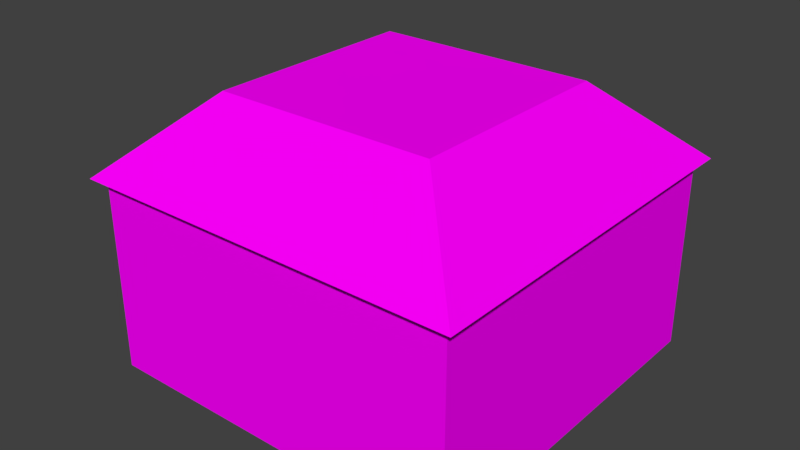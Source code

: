 # Source: casa1.blend  (saved by Blender 2.79.0; exported with 4.5.12 LTS)
import bpy
from mathutils import Matrix  # noqa: F401  (used for matrix-valued properties, if any)

bpy.ops.wm.read_factory_settings(use_empty=True)
scene = bpy.context.scene
scene.name = 'Scene'

# ---- collections
col_collection_1 = bpy.data.collections.new('Collection 1'); scene.collection.children.link(col_collection_1)

# ---- images (referenced by path relative to the original .blend; pixels are not part of the script)
import os
ASSET_DIR = os.environ.get("B2B_ASSET_DIR", "")  # directory of the original .blend (textures are referenced by path, not embedded)
HERE = os.path.dirname(os.path.abspath(__file__))  # packed textures are extracted next to this script under _unpacked/

def load_image(name, relpath, width, height, colorspace="sRGB"):
    """Load a texture the original file referenced (path relative to the .blend, or extracted next to this script)."""
    p = next((c for c in (os.path.join(HERE, relpath), os.path.join(ASSET_DIR, relpath)) if relpath and os.path.exists(c)), "")
    if p:
        img = bpy.data.images.load(p, check_existing=True)
        img.name = name
    else:  # same state as the original file: an image datablock whose file is absent (Cycles renders it pink)
        img = bpy.data.images.new(name, width, height)
        img.source = "FILE"
        img.filepath = "//" + (relpath or name)
    img.colorspace_settings.name = colorspace
    return img
img_lowpoly_tex_png = load_image('lowpoly_tex.png', 'lowpoly_tex.png', 1024, 1024, 'sRGB')

# ---- materials (node trees are filled in below, after node groups)
mat_mat_colors = bpy.data.materials.new('mat_colors')
mat_mat_colors.alpha_threshold = 0.0
mat_mat_colors.roughness = 0.5

# ---- material node trees
mat_mat_colors.use_nodes = True; mat_mat_colors.node_tree.nodes.clear()
_N = mat_mat_colors.node_tree.nodes; _L = mat_mat_colors.node_tree.links
n0 = _N.new('ShaderNodeOutputMaterial'); n0.name = 'Material Output'; n0.location = (300, 300)
n1 = _N.new('ShaderNodeBsdfDiffuse'); n1.name = 'Diffuse BSDF'; n1.location = (10, 300)
n2 = _N.new('ShaderNodeTexImage'); n2.name = 'Image Texture'; n2.location = (-180, 300)
n2.width = 140
n2.image = img_lowpoly_tex_png
_L.new(n1.outputs[0], n0.inputs[0])
_L.new(n2.outputs[0], n1.inputs[0])
n0.is_active_output = True

# ---- world
world_world = bpy.data.worlds.new('World'); scene.world = world_world
world_world.color = (0.05088, 0.05088, 0.05088)
world_world.use_sun_shadow = False
world_world.sun_shadow_jitter_overblur = 0.0
world_world.cycles.sampling_method = 'MANUAL'

# ---- meshes
me_plane = bpy.data.meshes.new('Plane')
me_plane.from_pydata([(-1.0, -1.0, 0.0), (1.0, -1.0, 0.0), (-1.0, 1.0, 0.0), (1.0, 1.0, 0.0), (-1.0, -1.0, 2.0), (1.0, -1.0, 2.0), (-1.0, 1.0, 2.0), (1.0, 1.0, 2.0), (-0.5646, -0.5646, 2.795), (0.5646, -0.5646, 2.795), (-0.5646, 0.5646, 2.795), (0.5646, 0.5646, 2.795), (-1.0, 1.0, 2.0), (-1.0, -1.0, 2.0), (1.0, -1.0, 2.0), (1.0, 1.0, 2.0), (-1.0, 1.0, 2.0), (-1.0, -1.0, 2.0), (1.0, -1.0, 2.0), (1.0, 1.0, 2.0), (-0.9455, 0.9455, 0.0), (-0.9455, -0.9455, 0.0), (0.9455, -0.9455, 0.0), (0.9455, 0.9455, 0.0), (-0.9455, 0.9455, 2.0), (-0.9455, -0.9455, 2.0), (0.9455, -0.9455, 2.0), (0.9455, 0.9455, 2.0), (-1.0, 1.0, 0.0), (-1.0, -1.0, 0.0), (1.0, -1.0, 0.0), (1.0, 1.0, 0.0), (-1.0, 1.0, 2.0), (-1.0, -1.0, 2.0), (1.0, -1.0, 2.0), (1.0, 1.0, 2.0), (-0.9594, 0.2052, 0.01026), (-0.9594, -0.173, 0.002707), (-0.9484, 0.2028, 1.165), (-0.9613, -0.1672, 1.154), (-0.9671, -0.1728, 0.008734), (-0.9689, -0.1669, 1.16), (-0.9506, 0.2208, 1.168), (-0.9487, 0.2149, 0.01629), (-1.066, -0.1728, 0.008078), (-1.068, -0.1669, 1.16), (-1.049, 0.2208, 1.167), (-1.047, 0.2149, 0.01563), (-1.056, 0.1461, 0.5282), (-1.057, 0.1468, 0.6193), (-1.057, 0.1902, 0.6199), (-1.056, 0.1895, 0.5288), (-1.075, 0.1461, 0.5278), (-1.076, 0.1468, 0.6189), (-1.076, 0.1902, 0.6195), (-1.075, 0.1895, 0.5284), (-0.9509, 0.4791, 0.5275), (-0.9509, 0.4739, 0.9883), (-0.9516, 0.7117, 0.5378), (-0.9515, 0.7065, 0.9986), (-0.9515, 0.687, 0.5856), (-0.951, 0.5027, 0.5775), (-0.951, 0.4986, 0.9404), (-0.9515, 0.6829, 0.9486), (-0.9515, 0.687, 0.5856), (-0.951, 0.5027, 0.5775), (-0.951, 0.4986, 0.9404), (-0.9515, 0.6829, 0.9486), (-0.9515, 0.687, 0.5856), (-0.951, 0.5027, 0.5775), (-0.951, 0.4986, 0.9404), (-0.9515, 0.6829, 0.9486), (-0.9509, 0.4791, 0.5275), (-0.9509, 0.4739, 0.9883), (-0.9516, 0.7117, 0.5378), (-0.9515, 0.7065, 0.9986), (-0.9575, 0.5859, 0.9343), (-0.9576, 0.5958, 0.9347), (-0.9575, 0.5907, 0.9445), (-0.9573, 0.5057, 0.7492), (-0.9509, 0.4791, 0.5275), (-0.9509, 0.4739, 0.9883), (-0.9516, 0.7117, 0.5378), (-0.9515, 0.7065, 0.9986), (-0.9515, 0.687, 0.5856), (-0.951, 0.5027, 0.5775), (-0.951, 0.4986, 0.9404), (-0.9515, 0.6829, 0.9486), (-0.9516, 0.7117, 0.5378), (-0.9509, 0.4791, 0.5275), (-0.9509, 0.4739, 0.9883), (-0.9515, 0.7065, 0.9986), (-0.9515, 0.687, 0.5856), (-0.951, 0.5027, 0.5775), (-0.951, 0.4986, 0.9404), (-0.9515, 0.6829, 0.9486), (-0.9516, 0.7117, 0.5378), (-0.9509, 0.4791, 0.5275), (-0.9509, 0.4739, 0.9883), (-0.9515, 0.7065, 0.9986), (-0.9586, 0.687, 0.5856), (-0.9581, 0.5027, 0.5775), (-0.9581, 0.4986, 0.9404), (-0.9586, 0.6829, 0.9486), (-0.9587, 0.7117, 0.5378), (-0.9581, 0.4791, 0.5275), (-0.958, 0.4739, 0.9883), (-0.9587, 0.7064, 0.9986), (-0.9573, 0.5055, 0.7692), (-0.9573, 0.5007, 0.7589), (-0.9576, 0.5996, 0.5918), (-0.9576, 0.5898, 0.5913), (-0.9576, 0.5948, 0.5816), (-0.9515, 0.6819, 0.5954), (-0.9515, 0.687, 0.5856), (-0.951, 0.5075, 0.5877), (-0.951, 0.5027, 0.5775), (-0.951, 0.5037, 0.9306), (-0.951, 0.4986, 0.9404), (-0.9515, 0.6781, 0.9384), (-0.9515, 0.6829, 0.9486), (-0.9512, 0.5898, 0.5913), (-0.9513, 0.5997, 0.5918), (-0.9513, 0.5949, 0.5816), (-0.951, 0.5055, 0.7692), (-0.951, 0.5057, 0.7492), (-0.951, 0.5007, 0.7589), (-0.9512, 0.5958, 0.9347), (-0.9512, 0.5859, 0.9343), (-0.9512, 0.5907, 0.9445), (-0.9515, 0.6801, 0.7569), (-0.9515, 0.6799, 0.7769), (-0.9515, 0.6849, 0.7671), (-0.9513, 0.5976, 0.7732), (-0.9513, 0.5978, 0.7533), (-0.9512, 0.588, 0.7528), (-0.9512, 0.5878, 0.7728), (-0.9578, 0.6849, 0.7671), (-0.9578, 0.6801, 0.7569), (-0.9578, 0.6799, 0.7769), (-0.9575, 0.5877, 0.7728), (-0.9576, 0.5976, 0.7732), (-0.9576, 0.5978, 0.7533), (-0.9575, 0.588, 0.7528), (-0.9573, 0.5027, 0.5775), (-0.9573, 0.5075, 0.5877), (-0.9573, 0.4986, 0.9404), (-0.9573, 0.5036, 0.9307), (-0.9578, 0.6829, 0.9486), (-0.9578, 0.678, 0.9384), (-0.9578, 0.687, 0.5856), (-0.9578, 0.6819, 0.5954), (-0.9487, -0.7097, 0.5744), (-0.9486, -0.7149, 1.035), (-0.9493, -0.4772, 0.5848), (-0.9493, -0.4824, 1.046), (-0.9492, -0.5019, 0.6326), (-0.9487, -0.6862, 0.6244), (-0.9487, -0.6903, 0.9874), (-0.9492, -0.506, 0.9956), (-0.9492, -0.5019, 0.6326), (-0.9487, -0.6862, 0.6244), (-0.9487, -0.6903, 0.9874), (-0.9492, -0.506, 0.9956), (-0.9492, -0.5019, 0.6326), (-0.9487, -0.6862, 0.6244), (-0.9487, -0.6903, 0.9874), (-0.9492, -0.506, 0.9956), (-0.9487, -0.7097, 0.5744), (-0.9486, -0.7149, 1.035), (-0.9493, -0.4772, 0.5848), (-0.9493, -0.4824, 1.046), (-0.9552, -0.603, 0.9813), (-0.9553, -0.5931, 0.9817), (-0.9553, -0.5981, 0.9915), (-0.955, -0.6832, 0.7961), (-0.9487, -0.7097, 0.5744), (-0.9486, -0.7149, 1.035), (-0.9493, -0.4772, 0.5848), (-0.9493, -0.4824, 1.046), (-0.9492, -0.5019, 0.6326), (-0.9487, -0.6862, 0.6244), (-0.9487, -0.6903, 0.9874), (-0.9492, -0.506, 0.9956), (-0.9493, -0.4772, 0.5848), (-0.9487, -0.7097, 0.5744), (-0.9486, -0.7149, 1.035), (-0.9493, -0.4824, 1.046), (-0.9492, -0.5019, 0.6326), (-0.9487, -0.6862, 0.6244), (-0.9487, -0.6903, 0.9874), (-0.9492, -0.506, 0.9956), (-0.9493, -0.4772, 0.5848), (-0.9487, -0.7097, 0.5744), (-0.9486, -0.7149, 1.035), (-0.9493, -0.4824, 1.046), (-0.9563, -0.5019, 0.6326), (-0.9558, -0.6862, 0.6244), (-0.9558, -0.6903, 0.9874), (-0.9563, -0.506, 0.9956), (-0.9564, -0.4772, 0.5848), (-0.9558, -0.7098, 0.5744), (-0.9557, -0.715, 1.035), (-0.9564, -0.4824, 1.046), (-0.955, -0.6834, 0.8161), (-0.955, -0.6882, 0.8059), (-0.9553, -0.5892, 0.6387), (-0.9553, -0.5991, 0.6383), (-0.9553, -0.594, 0.6285), (-0.9492, -0.5069, 0.6424), (-0.9492, -0.5019, 0.6326), (-0.9487, -0.6813, 0.6346), (-0.9487, -0.6862, 0.6244), (-0.9487, -0.6852, 0.9776), (-0.9487, -0.6903, 0.9874), (-0.9492, -0.5108, 0.9854), (-0.9492, -0.506, 0.9956), (-0.949, -0.5991, 0.6383), (-0.949, -0.5892, 0.6387), (-0.949, -0.594, 0.6285), (-0.9487, -0.6834, 0.8161), (-0.9487, -0.6832, 0.7961), (-0.9487, -0.6882, 0.8059), (-0.949, -0.5931, 0.9817), (-0.9489, -0.6029, 0.9813), (-0.9489, -0.5981, 0.9915), (-0.9492, -0.5088, 0.8039), (-0.9492, -0.509, 0.8239), (-0.9492, -0.5039, 0.8141), (-0.949, -0.5913, 0.8202), (-0.949, -0.591, 0.8002), (-0.9489, -0.6009, 0.7998), (-0.9489, -0.6011, 0.8198), (-0.9555, -0.504, 0.8141), (-0.9555, -0.5088, 0.8039), (-0.9555, -0.509, 0.8239), (-0.9553, -0.6011, 0.8198), (-0.9553, -0.5913, 0.8202), (-0.9553, -0.591, 0.8002), (-0.9553, -0.6009, 0.7998), (-0.955, -0.6862, 0.6244), (-0.955, -0.6814, 0.6346), (-0.955, -0.6903, 0.9874), (-0.955, -0.6852, 0.9776), (-0.9555, -0.506, 0.9956), (-0.9555, -0.5108, 0.9854), (-0.9555, -0.5019, 0.6326), (-0.9555, -0.5069, 0.6424), (-1.0, 1.0, 0.0), (-1.0, -1.0, 0.0), (-0.9455, 0.9455, 0.0), (-0.9455, -0.9455, 0.0), (-1.0, 1.0, 0.0), (-1.0, -1.0, 0.0), (-0.9455, 0.9455, 0.0), (-0.9455, -0.9455, 0.0), (-1.066, -0.1728, 0.008078), (-1.068, -0.1669, 1.16), (-1.049, 0.2208, 1.167), (-1.047, 0.2149, 0.01563), (-0.9671, -0.1728, 0.008734), (-0.9689, -0.1669, 1.16), (-1.066, -0.1728, 0.008078), (-1.068, -0.1669, 1.16), (-1.066, -0.1728, 0.008078), (-1.068, -0.1669, 1.16), (-1.049, 0.2208, 1.167), (-1.047, 0.2149, 0.01563)], [], [(15, 14, 18, 19), (5, 7, 15, 14), (2, 0, 29, 28), (1, 3, 31, 30), (4, 6, 32, 33), (7, 5, 34, 35), (8, 9, 11, 10), (6, 4, 13, 12), (7, 6, 12, 15), (4, 5, 14, 13), (8, 10, 12, 13), (9, 8, 13, 14), (11, 9, 14, 15), (10, 11, 15, 12), (13, 12, 16, 17), (12, 15, 19, 16), (14, 13, 17, 18), (22, 23, 27, 26), (20, 21, 25, 24), (23, 20, 24, 27), (21, 22, 26, 25), (6, 7, 35, 32), (5, 4, 33, 34), (3, 2, 28, 31), (0, 1, 30, 29), (24, 25, 33, 32), (25, 26, 34, 33), (26, 27, 35, 34), (27, 24, 32, 35), (36, 38, 39, 37), (41, 42, 46, 45), (36, 37, 40, 43), (37, 39, 41, 40), (39, 38, 42, 41), (38, 36, 43, 42), (47, 44, 256, 259), (42, 43, 47, 46), (43, 40, 44, 47), (258, 259, 267, 266), (51, 50, 49, 48), (55, 52, 53, 54), (49, 50, 54, 53), (50, 51, 55, 54), (51, 48, 52, 55), (48, 49, 53, 52), (62, 63, 67, 66), (59, 58, 88, 91), (61, 60, 84, 85), (63, 62, 86, 87), (58, 56, 89, 88), (67, 64, 68, 71), (60, 61, 65, 64), (63, 60, 64, 67), (61, 62, 66, 65), (56, 58, 74, 72), (65, 66, 70, 69), (66, 67, 71, 70), (64, 65, 69, 68), (111, 110, 112), (133, 127, 119, 131), (115, 125, 135, 121), (58, 59, 75, 74), (57, 56, 72, 73), (68, 69, 116, 123, 114), (124, 117, 128, 136), (59, 57, 73, 75), (74, 75, 83, 82), (73, 72, 80, 81), (75, 73, 81, 83), (72, 74, 82, 80), (86, 85, 93, 94), (84, 87, 95, 92), (89, 90, 98, 97), (91, 88, 96, 99), (56, 57, 90, 89), (60, 63, 87, 84), (62, 61, 85, 86), (57, 59, 91, 90), (97, 98, 106, 105), (99, 96, 104, 107), (93, 92, 100, 101), (95, 94, 102, 103), (90, 91, 99, 98), (88, 89, 97, 96), (87, 86, 94, 95), (85, 84, 92, 93), (101, 100, 104, 105), (102, 101, 105, 106), (103, 102, 106, 107), (100, 103, 107, 104), (92, 95, 103, 100), (94, 93, 101, 102), (98, 99, 107, 106), (96, 97, 105, 104), (71, 68, 114, 132, 120), (69, 70, 118, 126, 116), (70, 71, 120, 129, 118), (119, 127, 77, 149), (125, 115, 145, 79), (123, 116, 144, 112), (124, 136, 140, 108), (116, 126, 109, 144), (130, 134, 142, 138), (129, 120, 148, 78), (122, 113, 151, 110), (133, 131, 139, 141), (117, 124, 108, 147), (136, 128, 76, 140), (114, 123, 112, 150), (131, 119, 149, 139), (127, 133, 141, 77), (113, 130, 138, 151), (120, 132, 137, 148), (126, 118, 146, 109), (122, 134, 130, 113), (108, 79, 109), (77, 76, 78), (138, 139, 137), (141, 142, 143, 140), (112, 144, 145, 111), (109, 146, 147, 108), (78, 148, 149, 77), (137, 150, 151, 138), (150, 112, 110, 151), (144, 109, 79, 145), (146, 78, 76, 147), (148, 137, 139, 149), (141, 139, 138, 142), (108, 140, 143, 79), (142, 110, 111, 143), (77, 141, 140, 76), (135, 125, 79, 143), (118, 129, 78, 146), (132, 114, 150, 137), (134, 122, 110, 142), (115, 121, 111, 145), (128, 117, 147, 76), (121, 135, 143, 111), (158, 159, 163, 162), (155, 154, 184, 187), (157, 156, 180, 181), (159, 158, 182, 183), (154, 152, 185, 184), (163, 160, 164, 167), (156, 157, 161, 160), (159, 156, 160, 163), (157, 158, 162, 161), (152, 154, 170, 168), (161, 162, 166, 165), (162, 163, 167, 166), (160, 161, 165, 164), (207, 206, 208), (229, 223, 215, 227), (211, 221, 231, 217), (154, 155, 171, 170), (153, 152, 168, 169), (164, 165, 212, 219, 210), (220, 213, 224, 232), (155, 153, 169, 171), (170, 171, 179, 178), (169, 168, 176, 177), (171, 169, 177, 179), (168, 170, 178, 176), (182, 181, 189, 190), (180, 183, 191, 188), (185, 186, 194, 193), (187, 184, 192, 195), (152, 153, 186, 185), (156, 159, 183, 180), (158, 157, 181, 182), (153, 155, 187, 186), (193, 194, 202, 201), (195, 192, 200, 203), (189, 188, 196, 197), (191, 190, 198, 199), (186, 187, 195, 194), (184, 185, 193, 192), (183, 182, 190, 191), (181, 180, 188, 189), (197, 196, 200, 201), (198, 197, 201, 202), (199, 198, 202, 203), (196, 199, 203, 200), (188, 191, 199, 196), (190, 189, 197, 198), (194, 195, 203, 202), (192, 193, 201, 200), (167, 164, 210, 228, 216), (165, 166, 214, 222, 212), (166, 167, 216, 225, 214), (215, 223, 173, 245), (221, 211, 241, 175), (219, 212, 240, 208), (220, 232, 236, 204), (212, 222, 205, 240), (226, 230, 238, 234), (225, 216, 244, 174), (218, 209, 247, 206), (229, 227, 235, 237), (213, 220, 204, 243), (232, 224, 172, 236), (210, 219, 208, 246), (227, 215, 245, 235), (223, 229, 237, 173), (209, 226, 234, 247), (216, 228, 233, 244), (222, 214, 242, 205), (218, 230, 226, 209), (204, 175, 205), (173, 172, 174), (234, 235, 233), (237, 238, 239, 236), (208, 240, 241, 207), (205, 242, 243, 204), (174, 244, 245, 173), (233, 246, 247, 234), (246, 208, 206, 247), (240, 205, 175, 241), (242, 174, 172, 243), (244, 233, 235, 245), (237, 235, 234, 238), (204, 236, 239, 175), (238, 206, 207, 239), (173, 237, 236, 172), (231, 221, 175, 239), (214, 225, 174, 242), (228, 210, 246, 233), (230, 218, 206, 238), (211, 217, 207, 241), (224, 213, 243, 172), (217, 231, 239, 207), (28, 29, 249, 248), (21, 20, 250, 251), (20, 28, 248, 250), (248, 249, 253, 252), (250, 248, 252, 254), (251, 250, 254, 255), (257, 258, 266, 265), (44, 45, 257, 256), (45, 46, 258, 257), (46, 47, 259, 258), (260, 261, 263, 262), (267, 264, 265, 266), (45, 44, 262, 263), (44, 40, 260, 262), (259, 256, 264, 267), (41, 45, 263, 261), (256, 257, 265, 264), (40, 41, 261, 260)])
_uv = me_plane.uv_layers.new(name='UVMap')
_uv.uv.foreach_set('vector', [0.9141, 0.02928, 0.9141, 0.3135, 0.9079, 0.3078, 0.9089, 0.03486, 0.01146, 0.6177, 0.621, 0.6178, 0.6316, 0.6287, 0.0001413, 0.6287, 0.3173, 0.3087, 0.3114, 0.3142, 0.3112, 0.3142, 0.3173, 0.3084, 0.3169, 0.3202, 0.3228, 0.3146, 0.323, 0.3147, 0.3169, 0.3205, 0.0132, 0.01111, 0.6228, 0.01116, 0.6112, 0.02448, 0.0261, 0.02234, 0.621, 0.6178, 0.01146, 0.6177, 0.02304, 0.6044, 0.6081, 0.6065, 0.007897, 0.6921, 0.05614, 0.6968, 0.05152, 0.7337, 0.007177, 0.7387, 0.6228, 0.01116, 0.0132, 0.01111, 0.00259, 0.0001414, 0.6341, 0.0001413, 0.621, 0.6178, 0.6228, 0.01116, 0.6341, 0.0001413, 0.6316, 0.6287, 0.0132, 0.01111, 0.01146, 0.6177, 0.0001413, 0.6287, 0.00259, 0.0001414, 0.05836, 0.6936, 0.05706, 0.74, 0.01318, 0.7381, 0.007954, 0.6935, 0.05648, 0.7314, 0.009381, 0.7317, 0.009245, 0.6986, 0.05666, 0.7006, 0.05288, 0.6973, 0.0536, 0.7413, 0.01315, 0.7413, 0.01331, 0.6942, 0.05054, 0.742, 0.01065, 0.7358, 0.01221, 0.6951, 0.05829, 0.6951, 0.6344, 0.2843, 0.6344, 0.0001413, 0.6406, 0.00586, 0.6395, 0.2788, 0.6344, 0.0001413, 0.9141, 0.02928, 0.9089, 0.03486, 0.6406, 0.00586, 0.9141, 0.3135, 0.6344, 0.2843, 0.6395, 0.2788, 0.9079, 0.3078, 0.4446, 0.945, 0.4902, 0.9452, 0.49, 0.9889, 0.4445, 0.9891, 0.4964, 0.9887, 0.4583, 0.9897, 0.4591, 0.9469, 0.4965, 0.9468, 0.4535, 0.981, 0.454, 0.9493, 0.4883, 0.9501, 0.4885, 0.9809, 0.4869, 0.9496, 0.4899, 0.9802, 0.4506, 0.9772, 0.4602, 0.9555, 0.6228, 0.01116, 0.621, 0.6178, 0.6081, 0.6065, 0.6112, 0.02448, 0.01146, 0.6177, 0.0132, 0.01111, 0.0261, 0.02234, 0.02304, 0.6044, 0.3228, 0.3146, 0.3173, 0.3087, 0.3173, 0.3084, 0.323, 0.3147, 0.3114, 0.3142, 0.3169, 0.3202, 0.3169, 0.3205, 0.3112, 0.3142, 0.5919, 0.04021, 0.04142, 0.04133, 0.0261, 0.02234, 0.6112, 0.02448, 0.04142, 0.04133, 0.04235, 0.5887, 0.02304, 0.6044, 0.0261, 0.02234, 0.04235, 0.5887, 0.5928, 0.5875, 0.6081, 0.6065, 0.02304, 0.6044, 0.5928, 0.5875, 0.5919, 0.04021, 0.6112, 0.02448, 0.6081, 0.6065, 0.0, 0.0, 1.0, 0.0, 1.0, 1.0, 0.0, 1.0, 0.139, 0.8245, 0.1735, 0.8245, 0.1735, 0.8591, 0.139, 0.8591, 0.0, 0.0, 1.0, 0.0, 1.0, 1.0, 0.0, 1.0, 0.1529, 0.8238, 0.1812, 0.8225, 0.1799, 0.847, 0.1529, 0.8457, 0.1794, 0.8469, 0.1805, 0.8241, 0.1538, 0.822, 0.1508, 0.8448, 0.0, 0.0, 1.0, 0.0, 1.0, 1.0, 0.0, 1.0, 0.1351, 0.8571, 0.1774, 0.8571, 0.1774, 0.8571, 0.1351, 0.8571, 0.1746, 0.8641, 0.134, 0.8641, 0.134, 0.8234, 0.1746, 0.8234, 0.1351, 0.8148, 0.1774, 0.8148, 0.1774, 0.8571, 0.1351, 0.8571, 0.1746, 0.8234, 0.134, 0.8234, 0.134, 0.8234, 0.1746, 0.8234, 0.0, 0.0, 1.0, 0.0, 1.0, 1.0, 0.0, 1.0, 0.3193, 0.7549, 0.3643, 0.7549, 0.3643, 0.7998, 0.3193, 0.7998, 0.322, 0.7576, 0.3655, 0.7576, 0.3655, 0.801, 0.322, 0.801, 0.3208, 0.7602, 0.3589, 0.7602, 0.3589, 0.7984, 0.3208, 0.7984, 0.3276, 0.7573, 0.3677, 0.7573, 0.3677, 0.7974, 0.3276, 0.7974, 0.08545, 0.7632, 0.1216, 0.7632, 0.1216, 0.7993, 0.08545, 0.7993, 0.4301, 0.6393, 0.4315, 0.664, 0.431, 0.6635, 0.4297, 0.6399, 0.4439, 0.6728, 0.3843, 0.6728, 0.385, 0.6718, 0.4431, 0.6718, 0.3925, 0.6397, 0.3937, 0.6649, 0.3932, 0.6656, 0.392, 0.6392, 0.4315, 0.664, 0.4301, 0.6393, 0.4305, 0.6387, 0.432, 0.6646, 0.3843, 0.6728, 0.3798, 0.631, 0.3806, 0.632, 0.385, 0.6718, 0.431, 0.6635, 0.3941, 0.6643, 0.3945, 0.6637, 0.4305, 0.6629, 0.3937, 0.6649, 0.3925, 0.6397, 0.393, 0.6403, 0.3941, 0.6643, 0.4315, 0.664, 0.3937, 0.6649, 0.3941, 0.6643, 0.431, 0.6635, 0.3925, 0.6397, 0.4301, 0.6393, 0.4297, 0.6399, 0.393, 0.6403, 0.3798, 0.631, 0.3843, 0.6728, 0.3836, 0.6737, 0.3789, 0.63, 0.393, 0.6403, 0.4297, 0.6399, 0.4292, 0.6405, 0.3935, 0.6409, 0.4297, 0.6399, 0.431, 0.6635, 0.4305, 0.6629, 0.4292, 0.6405, 0.3941, 0.6643, 0.393, 0.6403, 0.3935, 0.6409, 0.3945, 0.6637, 0.3471, 0.7518, 0.3473, 0.7527, 0.3462, 0.7523, 0.2257, 0.7761, 0.2398, 0.7759, 0.2401, 0.7838, 0.2264, 0.7839, 0.2086, 0.7662, 0.2221, 0.7658, 0.2224, 0.7743, 0.2093, 0.7745, 0.3843, 0.6728, 0.4439, 0.6728, 0.4448, 0.6737, 0.3836, 0.6737, 0.4395, 0.6314, 0.3798, 0.631, 0.3789, 0.63, 0.4402, 0.6305, 0.3945, 0.6637, 0.3935, 0.6409, 0.3937, 0.6413, 0.3942, 0.6527, 0.3947, 0.6635, 0.2253, 0.7662, 0.2395, 0.7655, 0.2393, 0.774, 0.2259, 0.7739, 0.4439, 0.6728, 0.4395, 0.6314, 0.4402, 0.6305, 0.4448, 0.6737, 0.3836, 0.6737, 0.4448, 0.6737, 0.4458, 0.6747, 0.3828, 0.6747, 0.4402, 0.6305, 0.3789, 0.63, 0.3779, 0.629, 0.441, 0.6295, 0.4448, 0.6737, 0.4402, 0.6305, 0.441, 0.6295, 0.4458, 0.6747, 0.3789, 0.63, 0.3836, 0.6737, 0.3828, 0.6747, 0.3779, 0.629, 0.4305, 0.6387, 0.392, 0.6392, 0.3915, 0.6386, 0.431, 0.6381, 0.3932, 0.6656, 0.432, 0.6646, 0.4325, 0.6652, 0.3927, 0.6662, 0.3806, 0.632, 0.4389, 0.6324, 0.4382, 0.6333, 0.3815, 0.6329, 0.4431, 0.6718, 0.385, 0.6718, 0.3856, 0.6709, 0.4423, 0.6709, 0.3798, 0.631, 0.4395, 0.6314, 0.4389, 0.6324, 0.3806, 0.632, 0.3937, 0.6649, 0.4315, 0.664, 0.432, 0.6646, 0.3932, 0.6656, 0.4301, 0.6393, 0.3925, 0.6397, 0.392, 0.6392, 0.4305, 0.6387, 0.4395, 0.6314, 0.4439, 0.6728, 0.4431, 0.6718, 0.4389, 0.6324, 0.3151, 0.7637, 0.3718, 0.7641, 0.3705, 0.7655, 0.3166, 0.7648, 0.372, 0.7666, 0.3153, 0.7666, 0.3163, 0.7656, 0.3707, 0.7654, 0.3915, 0.6386, 0.3927, 0.6662, 0.3917, 0.6671, 0.3906, 0.6378, 0.4325, 0.6652, 0.431, 0.6381, 0.4317, 0.6374, 0.4335, 0.6659, 0.4389, 0.6324, 0.4431, 0.6718, 0.4423, 0.6709, 0.4382, 0.6333, 0.385, 0.6718, 0.3806, 0.632, 0.3815, 0.6329, 0.3856, 0.6709, 0.432, 0.6646, 0.4305, 0.6387, 0.431, 0.6381, 0.4325, 0.6652, 0.392, 0.6392, 0.3932, 0.6656, 0.3927, 0.6662, 0.3915, 0.6386, 0.3222, 0.7647, 0.3234, 0.794, 0.3182, 0.7969, 0.3146, 0.7609, 0.3634, 0.7643, 0.3222, 0.7647, 0.3146, 0.7609, 0.3685, 0.7616, 0.3651, 0.7929, 0.3634, 0.7643, 0.3685, 0.7616, 0.3726, 0.7966, 0.3234, 0.794, 0.3651, 0.7929, 0.3726, 0.7966, 0.3182, 0.7969, 0.3927, 0.6662, 0.4325, 0.6652, 0.4335, 0.6659, 0.3917, 0.6671, 0.431, 0.6381, 0.3915, 0.6386, 0.3906, 0.6378, 0.4317, 0.6374, 0.3445, 0.7583, 0.3485, 0.7959, 0.3472, 0.7947, 0.3432, 0.7596, 0.3856, 0.6709, 0.3815, 0.6329, 0.383, 0.6339, 0.3866, 0.6699, 0.4305, 0.6629, 0.3945, 0.6637, 0.3947, 0.6635, 0.4123, 0.6628, 0.4301, 0.6624, 0.3935, 0.6409, 0.4292, 0.6405, 0.429, 0.6408, 0.411, 0.6412, 0.3937, 0.6413, 0.4292, 0.6405, 0.4305, 0.6629, 0.4301, 0.6624, 0.4295, 0.6518, 0.429, 0.6408, 0.4276, 0.6608, 0.4273, 0.6529, 0.4277, 0.6524, 0.4284, 0.6613, 0.3491, 0.7756, 0.3356, 0.7759, 0.335, 0.7752, 0.3495, 0.7751, 0.3942, 0.6527, 0.3937, 0.6413, 0.3945, 0.6419, 0.395, 0.6527, 0.3542, 0.7798, 0.3548, 0.7876, 0.354, 0.7883, 0.3535, 0.7791, 0.3937, 0.6413, 0.411, 0.6412, 0.411, 0.6419, 0.3945, 0.6419, 0.3459, 0.7763, 0.3458, 0.7682, 0.3463, 0.7677, 0.3467, 0.7768, 0.4295, 0.6518, 0.4301, 0.6624, 0.4294, 0.6618, 0.4287, 0.6519, 0.3498, 0.767, 0.3501, 0.7748, 0.3493, 0.7756, 0.3492, 0.7664, 0.3507, 0.7742, 0.3514, 0.782, 0.3506, 0.7827, 0.3501, 0.7735, 0.3449, 0.7596, 0.3307, 0.7603, 0.3301, 0.7596, 0.3455, 0.7591, 0.347, 0.7602, 0.3604, 0.7603, 0.3612, 0.7608, 0.3462, 0.761, 0.3947, 0.6635, 0.3942, 0.6527, 0.395, 0.6527, 0.3954, 0.6628, 0.1014, 0.782, 0.1151, 0.7819, 0.1159, 0.7824, 0.1006, 0.7827, 0.3511, 0.772, 0.337, 0.7722, 0.3364, 0.7715, 0.3516, 0.7715, 0.1021, 0.7768, 0.1154, 0.7763, 0.1162, 0.7768, 0.1012, 0.7776, 0.4301, 0.6624, 0.4123, 0.6628, 0.4122, 0.6621, 0.4294, 0.6618, 0.411, 0.6412, 0.429, 0.6408, 0.4283, 0.6415, 0.411, 0.6419, 0.2092, 0.7768, 0.2228, 0.776, 0.2229, 0.7841, 0.2095, 0.7846, 0.336, 0.7791, 0.3339, 0.779, 0.3348, 0.7786, 0.3398, 0.7832, 0.3397, 0.7823, 0.3408, 0.7827, 0.3486, 0.7612, 0.3506, 0.7613, 0.3497, 0.7617, 0.3559, 0.7735, 0.3542, 0.7736, 0.3541, 0.7728, 0.3559, 0.7727, 0.0786, 0.7797, 0.0781, 0.7689, 0.0791, 0.7694, 0.07957, 0.7791, 0.09461, 0.7689, 0.1119, 0.7684, 0.1111, 0.7689, 0.09573, 0.7694, 0.1123, 0.7788, 0.1129, 0.7887, 0.112, 0.7882, 0.1113, 0.7793, 0.09583, 0.789, 0.07898, 0.7897, 0.07975, 0.7893, 0.09474, 0.7885, 0.07898, 0.7897, 0.0786, 0.7797, 0.0797, 0.7801, 0.07975, 0.7893, 0.0781, 0.7689, 0.09461, 0.7689, 0.09368, 0.7693, 0.0791, 0.7694, 0.1119, 0.7684, 0.1123, 0.7788, 0.1112, 0.7784, 0.1111, 0.7689, 0.1129, 0.7887, 0.09583, 0.789, 0.09674, 0.7886, 0.112, 0.7882, 0.3423, 0.7793, 0.3428, 0.7886, 0.3408, 0.7885, 0.3405, 0.7795, 0.3418, 0.7694, 0.3422, 0.7786, 0.3405, 0.7787, 0.3398, 0.7693, 0.3405, 0.7795, 0.3258, 0.7801, 0.3257, 0.7791, 0.3405, 0.7787, 0.3574, 0.7793, 0.3423, 0.7793, 0.3422, 0.7786, 0.3573, 0.7784, 0.3474, 0.7704, 0.3471, 0.7619, 0.3476, 0.7615, 0.3483, 0.7709, 0.429, 0.6408, 0.4295, 0.6518, 0.4287, 0.6519, 0.4283, 0.6415, 0.4123, 0.6628, 0.3947, 0.6635, 0.3954, 0.6628, 0.4122, 0.6621, 0.3478, 0.776, 0.3342, 0.7768, 0.3336, 0.7762, 0.3483, 0.7756, 0.3414, 0.7701, 0.3421, 0.7784, 0.3413, 0.7791, 0.3408, 0.7694, 0.4268, 0.6509, 0.427, 0.6424, 0.4275, 0.6419, 0.4276, 0.6515, 0.3402, 0.7706, 0.3533, 0.7704, 0.3541, 0.7709, 0.3393, 0.7713, 0.4982, 0.639, 0.4997, 0.6638, 0.4992, 0.6632, 0.4978, 0.6396, 0.5122, 0.6725, 0.4525, 0.6725, 0.4531, 0.6716, 0.5114, 0.6716, 0.4606, 0.6397, 0.4618, 0.6647, 0.4613, 0.6653, 0.4601, 0.6391, 0.4997, 0.6638, 0.4982, 0.639, 0.4987, 0.6384, 0.5002, 0.6644, 0.4525, 0.6725, 0.4479, 0.631, 0.4488, 0.6319, 0.4531, 0.6716, 0.4992, 0.6632, 0.4622, 0.6641, 0.4626, 0.6635, 0.4987, 0.6627, 0.4618, 0.6647, 0.4606, 0.6397, 0.4611, 0.6402, 0.4622, 0.6641, 0.4997, 0.6638, 0.4618, 0.6647, 0.4622, 0.6641, 0.4992, 0.6632, 0.4606, 0.6397, 0.4982, 0.639, 0.4978, 0.6396, 0.4611, 0.6402, 0.4479, 0.631, 0.4525, 0.6725, 0.4518, 0.6735, 0.447, 0.63, 0.4611, 0.6402, 0.4978, 0.6396, 0.4974, 0.6402, 0.4616, 0.6408, 0.4978, 0.6396, 0.4992, 0.6632, 0.4987, 0.6627, 0.4974, 0.6402, 0.4622, 0.6641, 0.4611, 0.6402, 0.4616, 0.6408, 0.4626, 0.6635, 0.08341, 0.7789, 0.08354, 0.7798, 0.08246, 0.7794, 0.2119, 0.7701, 0.2259, 0.7698, 0.2263, 0.7777, 0.2126, 0.7778, 0.2144, 0.7661, 0.2278, 0.7657, 0.2281, 0.7741, 0.2151, 0.7742, 0.4525, 0.6725, 0.5122, 0.6725, 0.5131, 0.6735, 0.4518, 0.6735, 0.5077, 0.6311, 0.4479, 0.631, 0.447, 0.63, 0.5084, 0.6301, 0.4626, 0.6635, 0.4616, 0.6408, 0.462, 0.6413, 0.4625, 0.6524, 0.4629, 0.6632, 0.2153, 0.7699, 0.2295, 0.7691, 0.2294, 0.7776, 0.2159, 0.7776, 0.5122, 0.6725, 0.5077, 0.6311, 0.5084, 0.6301, 0.5131, 0.6735, 0.4518, 0.6735, 0.5131, 0.6735, 0.5141, 0.6745, 0.451, 0.6745, 0.5084, 0.6301, 0.447, 0.63, 0.4461, 0.629, 0.5091, 0.6291, 0.5131, 0.6735, 0.5084, 0.6301, 0.5091, 0.6291, 0.5141, 0.6745, 0.447, 0.63, 0.4518, 0.6735, 0.451, 0.6745, 0.4461, 0.629, 0.4987, 0.6384, 0.4601, 0.6391, 0.4596, 0.6385, 0.4992, 0.6377, 0.4613, 0.6653, 0.5002, 0.6644, 0.5007, 0.665, 0.4609, 0.666, 0.4488, 0.6319, 0.507, 0.632, 0.5064, 0.6329, 0.4496, 0.6328, 0.5114, 0.6716, 0.4531, 0.6716, 0.4538, 0.6707, 0.5105, 0.6707, 0.4479, 0.631, 0.5077, 0.6311, 0.507, 0.632, 0.4488, 0.6319, 0.4618, 0.6647, 0.4997, 0.6638, 0.5002, 0.6644, 0.4613, 0.6653, 0.4982, 0.639, 0.4606, 0.6397, 0.4601, 0.6391, 0.4987, 0.6384, 0.5077, 0.6311, 0.5122, 0.6725, 0.5114, 0.6716, 0.507, 0.632, 0.3228, 0.7737, 0.3637, 0.7737, 0.3627, 0.7747, 0.3239, 0.7744, 0.3758, 0.7683, 0.319, 0.7683, 0.32, 0.7673, 0.3745, 0.7671, 0.4596, 0.6385, 0.4609, 0.666, 0.4599, 0.6669, 0.4587, 0.6377, 0.5007, 0.665, 0.4992, 0.6377, 0.4999, 0.637, 0.5017, 0.6657, 0.507, 0.632, 0.5114, 0.6716, 0.5105, 0.6707, 0.5064, 0.6329, 0.4531, 0.6716, 0.4488, 0.6319, 0.4496, 0.6328, 0.4538, 0.6707, 0.5002, 0.6644, 0.4987, 0.6384, 0.4992, 0.6377, 0.5007, 0.665, 0.4601, 0.6391, 0.4613, 0.6653, 0.4609, 0.666, 0.4596, 0.6385, 0.324, 0.7646, 0.3251, 0.7938, 0.32, 0.7966, 0.3164, 0.7608, 0.3651, 0.764, 0.324, 0.7646, 0.3164, 0.7608, 0.3703, 0.7612, 0.3669, 0.7926, 0.3651, 0.764, 0.3703, 0.7612, 0.3745, 0.7964, 0.3251, 0.7938, 0.3669, 0.7926, 0.3745, 0.7964, 0.32, 0.7966, 0.4609, 0.666, 0.5007, 0.665, 0.5017, 0.6657, 0.4599, 0.6669, 0.4992, 0.6377, 0.4596, 0.6385, 0.4587, 0.6377, 0.4999, 0.637, 0.3501, 0.754, 0.3543, 0.7918, 0.353, 0.7905, 0.3488, 0.7553, 0.3561, 0.7976, 0.352, 0.7598, 0.3535, 0.7608, 0.3571, 0.7966, 0.4987, 0.6627, 0.4626, 0.6635, 0.4629, 0.6632, 0.4805, 0.6625, 0.4983, 0.6621, 0.4616, 0.6408, 0.4974, 0.6402, 0.4972, 0.6405, 0.4791, 0.6411, 0.462, 0.6413, 0.4974, 0.6402, 0.4987, 0.6627, 0.4983, 0.6621, 0.4977, 0.6516, 0.4972, 0.6405, 0.09539, 0.7777, 0.09507, 0.7698, 0.09554, 0.7693, 0.0962, 0.7782, 0.1184, 0.7833, 0.105, 0.7837, 0.1044, 0.783, 0.1189, 0.7828, 0.4625, 0.6524, 0.462, 0.6413, 0.4628, 0.6419, 0.4633, 0.6524, 0.3461, 0.764, 0.3468, 0.7717, 0.346, 0.7725, 0.3455, 0.7634, 0.462, 0.6413, 0.4791, 0.6411, 0.4792, 0.6418, 0.4628, 0.6419, 0.3477, 0.7819, 0.3476, 0.7739, 0.3481, 0.7734, 0.3485, 0.7824, 0.4977, 0.6516, 0.4983, 0.6621, 0.4976, 0.6615, 0.4969, 0.6516, 0.0802, 0.7648, 0.08042, 0.7726, 0.07955, 0.7734, 0.07963, 0.7641, 0.3486, 0.774, 0.3493, 0.7817, 0.3485, 0.7825, 0.348, 0.7733, 0.1064, 0.773, 0.09222, 0.7738, 0.09161, 0.7731, 0.107, 0.7725, 0.339, 0.7717, 0.3524, 0.7718, 0.3532, 0.7723, 0.3382, 0.7725, 0.4629, 0.6632, 0.4625, 0.6524, 0.4633, 0.6524, 0.4635, 0.6625, 0.08956, 0.7719, 0.1032, 0.7718, 0.104, 0.7723, 0.08876, 0.7727, 0.3509, 0.76, 0.3369, 0.7603, 0.3362, 0.7596, 0.3514, 0.7595, 0.09213, 0.7824, 0.1055, 0.7819, 0.1063, 0.7824, 0.09127, 0.7832, 0.4983, 0.6621, 0.4805, 0.6625, 0.4804, 0.6618, 0.4976, 0.6615, 0.4791, 0.6411, 0.4972, 0.6405, 0.4965, 0.6412, 0.4792, 0.6418, 0.2072, 0.7707, 0.2207, 0.77, 0.2208, 0.778, 0.2074, 0.7785, 0.09942, 0.7692, 0.09738, 0.7691, 0.0983, 0.7687, 0.1151, 0.7791, 0.1149, 0.7781, 0.116, 0.7786, 0.09849, 0.7883, 0.1005, 0.7884, 0.09957, 0.7888, 0.3421, 0.7811, 0.3403, 0.7812, 0.3403, 0.7804, 0.3421, 0.7803, 0.08246, 0.7794, 0.08193, 0.7689, 0.08291, 0.7693, 0.08341, 0.7789, 0.0983, 0.7687, 0.1156, 0.7681, 0.1148, 0.7686, 0.09942, 0.7692, 0.116, 0.7786, 0.1167, 0.7885, 0.1157, 0.788, 0.1151, 0.7791, 0.09957, 0.7888, 0.08268, 0.7895, 0.08346, 0.789, 0.09849, 0.7883, 0.08268, 0.7895, 0.08246, 0.7794, 0.08354, 0.7798, 0.08346, 0.789, 0.08193, 0.7689, 0.0983, 0.7687, 0.09738, 0.7691, 0.08291, 0.7693, 0.1156, 0.7681, 0.116, 0.7786, 0.1149, 0.7781, 0.1148, 0.7686, 0.1167, 0.7885, 0.09957, 0.7888, 0.1005, 0.7884, 0.1157, 0.788, 0.3421, 0.7811, 0.3427, 0.7903, 0.3407, 0.7902, 0.3403, 0.7812, 0.3416, 0.7712, 0.3421, 0.7803, 0.3403, 0.7804, 0.3396, 0.7711, 0.3403, 0.7812, 0.3257, 0.7817, 0.3256, 0.7808, 0.3403, 0.7804, 0.3573, 0.781, 0.3421, 0.7811, 0.3421, 0.7803, 0.3571, 0.7801, 0.3551, 0.776, 0.3547, 0.7676, 0.3552, 0.7672, 0.3559, 0.7765, 0.4972, 0.6405, 0.4977, 0.6516, 0.4969, 0.6516, 0.4965, 0.6412, 0.4805, 0.6625, 0.4629, 0.6632, 0.4635, 0.6625, 0.4804, 0.6618, 0.3476, 0.7895, 0.3341, 0.7902, 0.3335, 0.7895, 0.3481, 0.789, 0.4644, 0.6431, 0.4651, 0.6511, 0.4643, 0.6519, 0.4638, 0.6424, 0.09655, 0.7796, 0.09668, 0.7711, 0.09721, 0.7706, 0.09735, 0.7801, 0.3381, 0.7742, 0.3512, 0.7741, 0.352, 0.7746, 0.3373, 0.775, 0.3173, 0.3084, 0.3112, 0.3142, 0.3112, 0.3142, 0.3173, 0.3084, 0.4583, 0.9897, 0.4964, 0.9887, 0.4964, 0.9887, 0.4583, 0.9897, 0.4658, 0.9584, 0.4658, 0.9588, 0.4658, 0.9588, 0.4658, 0.9584, 0.3173, 0.3084, 0.3112, 0.3142, 0.3112, 0.3142, 0.3173, 0.3084, 0.4658, 0.9584, 0.4658, 0.9588, 0.4658, 0.9588, 0.4658, 0.9584, 0.4583, 0.9897, 0.4964, 0.9887, 0.4964, 0.9887, 0.4583, 0.9897, 0.139, 0.8591, 0.1735, 0.8591, 0.1735, 0.8591, 0.139, 0.8591, 0.1349, 0.8651, 0.1776, 0.8651, 0.1776, 0.8651, 0.1349, 0.8651, 0.139, 0.8591, 0.1735, 0.8591, 0.1735, 0.8591, 0.139, 0.8591, 0.1746, 0.8234, 0.134, 0.8234, 0.134, 0.8234, 0.1746, 0.8234, 0.1349, 0.8224, 0.1776, 0.8224, 0.1776, 0.8651, 0.1349, 0.8651, 0.181, 0.8665, 0.1354, 0.8665, 0.1354, 0.821, 0.181, 0.821, 0.1776, 0.8651, 0.1349, 0.8651, 0.1349, 0.8651, 0.1776, 0.8651, 0.1774, 0.8571, 0.1774, 0.8148, 0.1774, 0.8148, 0.1774, 0.8571, 0.1351, 0.8571, 0.1774, 0.8571, 0.1774, 0.8571, 0.1351, 0.8571, 0.139, 0.8245, 0.139, 0.8591, 0.139, 0.8591, 0.139, 0.8245, 0.1349, 0.8651, 0.1776, 0.8651, 0.1776, 0.8651, 0.1349, 0.8651, 0.0, 1.0, 1.0, 1.0, 1.0, 1.0, 0.0, 1.0])
me_plane.materials.append(mat_mat_colors)
me_plane.use_remesh_preserve_volume = False
me_plane.use_remesh_preserve_attributes = False
me_plane.use_mirror_vertex_groups = False
me_plane.update()

# ---- objects
ob_plane = bpy.data.objects.new('Plane', me_plane)

# ---- transforms, parenting, visibility, modifiers, constraints
ob_plane.location = (0.0, 0.0, 0.0)
ob_plane.scale = (2.026, 1.982, 1.0)
ob_plane.lineart.crease_threshold = 0.0

# ---- collection membership
col_collection_1.objects.link(ob_plane)

# ---- scene / render settings (as saved in the file)
scene.frame_start = 1; scene.frame_end = 250; scene.frame_set(194)
scene.render.engine = 'CYCLES'
scene.render.resolution_percentage = 50
scene.render.dither_intensity = 0.0
scene.cycles.use_denoising = False
scene.cycles.samples = 128
scene.cycles.sampling_pattern = 'TABULATED_SOBOL'
scene.cycles.use_adaptive_sampling = False
scene.cycles.use_light_tree = False
scene.cycles.blur_glossy = 0.0
scene.cycles.sample_clamp_indirect = 0.0
scene.view_settings.view_transform = 'Standard'
bpy.context.view_layer.update()

# ---- added for rendering (the .blend has no active camera and no usable light): camera, sun
cam_auto = bpy.data.cameras.new('AutoCamera')
cam_auto.lens = 50.0
cam_auto.sensor_width = 36.0
cam_auto.clip_end = 1000.0
ob_auto_camera = bpy.data.objects.new('AutoCamera', cam_auto)
scene.collection.objects.link(ob_auto_camera)
ob_auto_camera.location = (5.86283, -7.12745, 6.14906)
ob_auto_camera.rotation_euler = (1.09748, -7.21219e-08, 0.694738)
scene.camera = ob_auto_camera
light_auto_sun = bpy.data.lights.new('AutoSun', 'SUN')
light_auto_sun.energy = 3.0
light_auto_sun.angle = 0.0523599
ob_auto_sun = bpy.data.objects.new('AutoSun', light_auto_sun)
scene.collection.objects.link(ob_auto_sun)
ob_auto_sun.rotation_euler = (0.872665, 0.174533, 0.523599)
bpy.context.view_layer.update()

